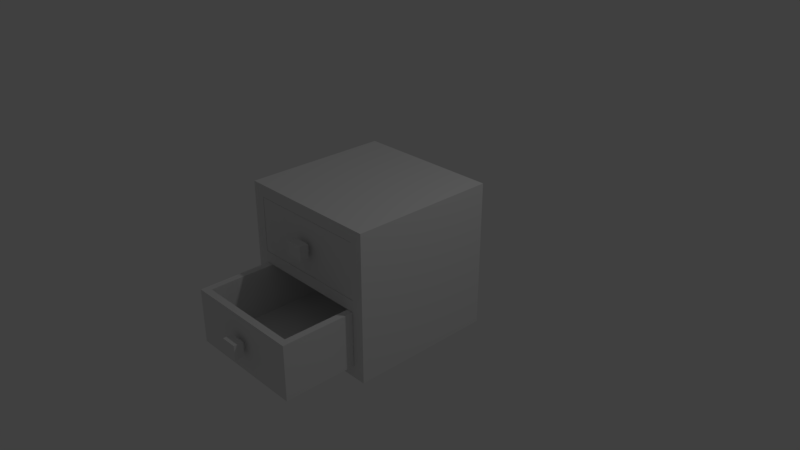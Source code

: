 # Source: kitchen_wooden_cabinet_3.blend  (saved by Blender 2.79.0; exported with 4.5.12 LTS)
import bpy
from mathutils import Matrix  # noqa: F401  (used for matrix-valued properties, if any)

bpy.ops.wm.read_factory_settings(use_empty=True)
scene = bpy.context.scene
scene.name = 'Scene'

# ---- collections
col_collection_1 = bpy.data.collections.new('Collection 1'); scene.collection.children.link(col_collection_1)

# ---- materials (node trees are filled in below, after node groups)
mat_material_001 = bpy.data.materials.new('Material.001')
mat_material_001.alpha_threshold = 0.0
mat_material_001.use_transparent_shadow = False
mat_material_001.roughness = 0.5
mat_material_001.line_color = (0.0, 0.0, 0.0, 1.0)
mat_material_002 = bpy.data.materials.new('Material.002')
mat_material_002.alpha_threshold = 0.0
mat_material_002.use_transparent_shadow = False
mat_material_002.roughness = 0.5
mat_material_002.line_color = (0.0, 0.0, 0.0, 1.0)
mat_material_000 = bpy.data.materials.new('Material.000')
mat_material_000.alpha_threshold = 0.0
mat_material_000.use_transparent_shadow = False
mat_material_000.roughness = 0.5
mat_material_000.line_color = (0.0, 0.0, 0.0, 1.0)

# ---- material node trees

# ---- world
world_world = bpy.data.worlds.new('World'); scene.world = world_world
world_world.color = (0.05088, 0.05088, 0.05088)
world_world.use_sun_shadow = False
world_world.sun_shadow_jitter_overblur = 0.0
world_world.cycles.sampling_method = 'MANUAL'

# ---- cameras
cam_camera = bpy.data.cameras.new('Camera')
cam_camera.clip_end = 100.0
cam_camera.lens = 35.0
cam_camera.sensor_width = 32.0
cam_camera.sensor_height = 18.0
cam_camera.ortho_scale = 7.314
cam_camera.dof.focus_distance = 0.0
cam_camera.dof.aperture_fstop = 128.0

# ---- lights
light_lamp = bpy.data.lights.new('Lamp', 'POINT')
light_lamp.transmission_factor = 0.0
light_lamp.cutoff_distance = 30.0
light_lamp.energy = 100.0
light_lamp.shadow_buffer_clip_start = 1.001
light_lamp.shadow_soft_size = 0.1
light_lamp.shadow_maximum_resolution = 0.006
light_lamp.use_absolute_resolution = True

# ---- meshes
me_cube_000 = bpy.data.meshes.new('Cube.000')
me_cube_000.from_pydata([(-1.0, -1.0, -1.0), (-1.0, 1.0, -1.0), (-1.0, -1.0, 1.0), (-1.0, 1.0, 1.0), (1.0, 1.0, -1.0), (1.0, -1.0, 1.0), (1.0, -1.0, -1.0), (1.0, 1.0, 1.0), (-0.9, -0.8343, -0.8343), (-0.9, 0.8343, -0.8343), (-0.9, -0.8343, 0.8343), (-0.9, 0.8343, 0.8343), (1.0, 0.8343, -0.8343), (1.0, -0.8343, 0.8343), (1.0, -0.8343, -0.8343), (1.0, 0.8343, 0.8343), (-0.9, -0.8337, -0.07848), (-0.9, -0.8337, 0.07848), (-0.9, 0.8337, -0.07848), (-0.9, 0.8337, 0.07848), (1.0, -0.8337, -0.07848), (1.0, -0.8337, 0.07848), (1.0, 0.8337, -0.07848), (1.0, 0.8337, 0.07848), (1.903, 0.7381, -0.7466), (1.903, -0.7381, -0.7466), (0.199, -0.7381, -0.7466), (0.199, 0.7381, -0.7466), (1.051, 0.7381, -0.7466), (0.199, 1.3e-07, -0.7466), (1.051, -0.7381, -0.7466), (1.903, -2.659e-07, -0.7466), (1.997, 0.8309, -0.08452), (1.997, -0.8309, -0.08452), (0.1043, -0.8309, -0.08452), (0.1043, 0.8309, -0.08452), (1.997, 0.8309, -0.8311), (1.997, -0.8309, -0.8311), (0.1043, -0.8309, -0.8311), (0.1043, 0.8309, -0.8311), (1.997, -4.917e-07, -0.08452), (1.051, 0.8309, -0.08452), (1.051, -0.8309, -0.08452), (0.1043, 1.026e-07, -0.08452), (1.051, 0.8309, -0.8311), (0.1043, 1.522e-07, -0.8311), (1.051, -0.8309, -0.8311), (1.997, -2.936e-07, -0.8311), (0.199, 0.7381, -0.08452), (0.199, 9.103e-08, -0.08452), (0.199, -0.7381, -0.08452), (1.051, -0.7381, -0.08452), (1.903, -0.7381, -0.08452), (1.051, 0.7381, -0.08452), (1.903, -4.219e-07, -0.08452), (1.903, 0.7381, -0.08452), (2.178, 0.1118, -0.3569), (2.178, 0.1118, -0.5581), (2.178, -0.1118, -0.3569), (2.178, -0.1118, -0.5581), (2.055, 0.1118, -0.3569), (2.055, 0.1118, -0.5581), (2.055, -0.1118, -0.3569), (2.055, -0.1118, -0.5581), (2.055, 0.05132, -0.4114), (2.055, 0.05132, -0.5037), (2.055, -0.05132, -0.4114), (2.055, -0.05132, -0.5037), (1.998, 0.05132, -0.4114), (1.998, 0.05132, -0.5037), (1.998, -0.05132, -0.4114), (1.998, -0.05132, -0.5037), (0.9027, 0.7381, 0.1668), (0.9027, -0.7381, 0.1668), (-0.801, -0.7381, 0.1668), (-0.801, 0.7381, 0.1668), (0.05082, 0.7381, 0.1668), (-0.801, 1.738e-07, 0.1668), (0.05082, -0.7381, 0.1668), (0.9027, -2.222e-07, 0.1668), (0.9973, 0.8309, 0.8289), (0.9973, -0.8309, 0.8289), (-0.8957, -0.8309, 0.8289), (-0.8957, 0.8309, 0.8289), (0.9973, 0.8309, 0.08229), (0.9973, -0.8309, 0.08229), (-0.8957, -0.8309, 0.08229), (-0.8957, 0.8309, 0.08229), (0.9973, -4.48e-07, 0.8289), (0.05082, 0.8309, 0.8289), (0.05082, -0.8309, 0.8289), (-0.8957, 1.464e-07, 0.8289), (0.05082, 0.8309, 0.08229), (-0.8957, 1.959e-07, 0.08229), (0.05082, -0.8309, 0.08229), (0.9973, -2.499e-07, 0.08229), (-0.801, 0.7381, 0.8289), (-0.801, 1.347e-07, 0.8289), (-0.801, -0.7381, 0.8289), (0.05082, -0.7381, 0.8289), (0.9027, -0.7381, 0.8289), (0.05082, 0.7381, 0.8289), (0.9027, -3.782e-07, 0.8289), (0.9027, 0.7381, 0.8289), (1.178, 0.1118, 0.5565), (1.178, 0.1118, 0.3553), (1.178, -0.1118, 0.5565), (1.178, -0.1118, 0.3553), (1.055, 0.1118, 0.5565), (1.055, 0.1118, 0.3553), (1.055, -0.1118, 0.5565), (1.055, -0.1118, 0.3553), (1.055, 0.05132, 0.5021), (1.055, 0.05132, 0.4097), (1.055, -0.05132, 0.5021), (1.055, -0.05132, 0.4097), (0.9976, 0.05132, 0.5021), (0.9976, 0.05132, 0.4097), (0.9976, -0.05132, 0.5021), (0.9976, -0.05132, 0.4097)], [], [(0, 2, 3, 1), (6, 5, 2, 0), (4, 6, 0, 1), (5, 7, 3, 2), (7, 4, 1, 3), (8, 10, 11, 9), (14, 13, 10, 8), (12, 14, 8, 9), (13, 15, 11, 10), (15, 12, 9, 11), (6, 4, 12, 14), (5, 6, 14, 13), (7, 5, 13, 15), (4, 7, 15, 12), (16, 17, 19, 18), (18, 19, 23, 22), (22, 23, 21, 20), (20, 21, 17, 16), (18, 22, 20, 16), (23, 19, 17, 21), (31, 25, 52, 54), (30, 26, 50, 51), (29, 27, 48, 49), (26, 29, 49, 50), (25, 30, 51, 52), (24, 31, 54, 55), (27, 24, 25, 26), (47, 40, 33, 37), (46, 42, 34, 38), (45, 43, 35, 39), (41, 44, 39, 35), (32, 36, 44, 41), (38, 34, 43, 45), (37, 33, 42, 46), (36, 32, 40, 47), (40, 54, 52, 51, 42, 33), (32, 41, 53, 55, 54, 40), (41, 35, 43, 49, 48, 53), (39, 38, 37, 36), (53, 28, 24, 55), (51, 50, 49, 43, 34, 42), (48, 27, 28, 53), (56, 57, 59, 58), (58, 59, 63, 62), (62, 63, 61, 60), (60, 61, 57, 56), (58, 62, 60, 56), (63, 59, 57, 61), (64, 65, 67, 66), (66, 67, 71, 70), (70, 71, 69, 68), (68, 69, 65, 64), (66, 70, 68, 64), (71, 67, 65, 69), (79, 73, 100, 102), (78, 74, 98, 99), (77, 75, 96, 97), (74, 77, 97, 98), (73, 78, 99, 100), (72, 79, 102, 103), (75, 72, 73, 74), (95, 88, 81, 85), (94, 90, 82, 86), (93, 91, 83, 87), (89, 92, 87, 83), (80, 84, 92, 89), (86, 82, 91, 93), (85, 81, 90, 94), (84, 80, 88, 95), (88, 102, 100, 99, 90, 81), (80, 89, 101, 103, 102, 88), (89, 83, 91, 97, 96, 101), (87, 86, 85, 84), (101, 76, 72, 103), (99, 98, 97, 91, 82, 90), (96, 75, 76, 101), (104, 105, 107, 106), (106, 107, 111, 110), (110, 111, 109, 108), (108, 109, 105, 104), (106, 110, 108, 104), (111, 107, 105, 109), (112, 113, 115, 114), (114, 115, 119, 118), (118, 119, 117, 116), (116, 117, 113, 112), (114, 118, 116, 112), (119, 115, 113, 117)])
me_cube_000.polygons.foreach_set('material_index', [0, 0, 0, 0, 0, 0, 0, 0, 0, 0, 0, 0, 0, 0, 0, 0, 0, 0, 0, 0, 1, 1, 1, 1, 1, 1, 1, 1, 1, 1, 1, 1, 1, 1, 1, 1, 1, 1, 1, 1, 1, 1, 1, 1, 1, 1, 1, 1, 1, 1, 1, 1, 1, 1, 1, 1, 1, 1, 1, 1, 1, 1, 1, 1, 1, 1, 1, 1, 1, 1, 1, 1, 1, 1, 1, 1, 1, 1, 1, 1, 1, 1, 1, 1, 1, 1, 1, 1])
_uv = me_cube_000.uv_layers.new(name='UVMap')
_uv.uv.foreach_set('vector', [0.2825, 0.6907, 0.2825, 0.559, 0.4141, 0.559, 0.4141, 0.6907, 0.5467, 0.2938, 0.5467, 0.4255, 0.4151, 0.4255, 0.4151, 0.2938, 0.5467, 0.5581, 0.4151, 0.5581, 0.4151, 0.4264, 0.5467, 0.4264, 0.2825, 0.4255, 0.2825, 0.2938, 0.4141, 0.2938, 0.4141, 0.4255, 0.4141, 0.4264, 0.4141, 0.5581, 0.2825, 0.5581, 0.2825, 0.4264, 0.6736, 0.4037, 0.6736, 0.2938, 0.7835, 0.2938, 0.7835, 0.4037, 0.6727, 0.4046, 0.6727, 0.5144, 0.5476, 0.5144, 0.5476, 0.4046, 0.5401, 0.559, 0.5401, 0.6688, 0.4151, 0.6688, 0.4151, 0.559, 0.6661, 0.559, 0.6661, 0.6688, 0.5411, 0.6688, 0.5411, 0.559, 0.6727, 0.2938, 0.6727, 0.4037, 0.5476, 0.4037, 0.5476, 0.2938, 0.5476, 0.5472, 0.6793, 0.5472, 0.6684, 0.5581, 0.5585, 0.5581, 0.885, 0.5363, 0.885, 0.4046, 0.8959, 0.4155, 0.8959, 0.5254, 0.6793, 0.5463, 0.5476, 0.5463, 0.5585, 0.5354, 0.6684, 0.5354, 0.8964, 0.6271, 0.8964, 0.7587, 0.8855, 0.7478, 0.8855, 0.638, 0.6802, 0.5463, 0.6802, 0.5359, 0.79, 0.5359, 0.79, 0.5463, 0.6802, 0.5575, 0.6802, 0.5472, 0.8053, 0.5472, 0.8053, 0.5575, 0.3922, 0.8965, 0.3922, 0.9068, 0.2825, 0.9068, 0.2825, 0.8965, 0.6727, 0.5241, 0.6727, 0.5345, 0.5476, 0.5345, 0.5476, 0.5241, 0.6671, 0.6841, 0.6671, 0.559, 0.7768, 0.559, 0.7768, 0.6841, 0.5401, 0.7795, 0.4151, 0.7795, 0.4151, 0.6698, 0.5401, 0.6698, 0.9033, 0.8611, 0.9033, 0.9097, 0.8597, 0.9097, 0.8597, 0.8611, 0.8588, 0.8611, 0.8588, 0.9172, 0.8152, 0.9172, 0.8152, 0.8611, 0.6043, 0.8934, 0.6529, 0.8934, 0.6529, 0.9369, 0.6043, 0.9369, 0.5411, 0.8927, 0.5896, 0.8927, 0.5896, 0.9363, 0.5411, 0.9363, 0.8785, 0.4602, 0.8785, 0.5163, 0.835, 0.5163, 0.835, 0.4602, 0.922, 0.8111, 0.922, 0.8597, 0.8784, 0.8597, 0.8784, 0.8111, 0.7708, 0.4046, 0.7708, 0.5168, 0.6736, 0.5168, 0.6736, 0.4046, 0.659, 0.8433, 0.659, 0.8925, 0.6043, 0.8925, 0.6043, 0.8433, 0.408, 0.8019, 0.408, 0.8511, 0.3457, 0.8511, 0.3457, 0.8019, 0.8841, 0.4593, 0.835, 0.4593, 0.835, 0.4046, 0.8841, 0.4046, 0.7651, 0.8111, 0.8143, 0.8111, 0.8143, 0.8734, 0.7651, 0.8734, 0.5274, 0.8428, 0.4783, 0.8428, 0.4783, 0.7804, 0.5274, 0.7804, 0.4783, 0.8928, 0.4783, 0.8437, 0.533, 0.8437, 0.533, 0.8928, 0.8775, 0.8111, 0.8775, 0.8602, 0.8152, 0.8602, 0.8152, 0.8111, 0.8834, 0.685, 0.8834, 0.7341, 0.8286, 0.7341, 0.8286, 0.685, 0.8208, 0.7471, 0.8146, 0.7463, 0.7661, 0.7471, 0.7651, 0.6911, 0.7659, 0.685, 0.8277, 0.6929, 0.834, 0.5287, 0.7717, 0.5287, 0.7717, 0.5226, 0.7797, 0.4671, 0.8278, 0.474, 0.834, 0.474, 0.4774, 0.8421, 0.4151, 0.8421, 0.4151, 0.7874, 0.4213, 0.7874, 0.4694, 0.7804, 0.4774, 0.836, 0.2825, 0.801, 0.2825, 0.6916, 0.4071, 0.6916, 0.4071, 0.801, 0.7844, 0.4006, 0.7844, 0.357, 0.8405, 0.357, 0.8405, 0.4006, 0.8401, 0.5651, 0.8321, 0.6206, 0.784, 0.6137, 0.7777, 0.6137, 0.7777, 0.559, 0.8401, 0.559, 0.2825, 0.8955, 0.2825, 0.852, 0.3386, 0.852, 0.3386, 0.8955, 0.2141, 0.2321, 0.2141, 0.2621, 0.1808, 0.2621, 0.1808, 0.2321, 0.1074, 0.1456, 0.07745, 0.1456, 0.07745, 0.1273, 0.1074, 0.1273, 0.11, 0.2621, 0.11, 0.2321, 0.1433, 0.2321, 0.1433, 0.2621, 0.06819, 0.2167, 0.06819, 0.1867, 0.08652, 0.1867, 0.08652, 0.2167, 0.07745, 0.1252, 0.07745, 0.1069, 0.1108, 0.1069, 0.1108, 0.1252, 0.2162, 0.2504, 0.2162, 0.2321, 0.2495, 0.2321, 0.2495, 0.2504, 0.5774, 0.5153, 0.5774, 0.5214, 0.5706, 0.5214, 0.5706, 0.5153, 0.2304, 0.09537, 0.2166, 0.09537, 0.2166, 0.0868, 0.2304, 0.0868, 0.07934, 0.1006, 0.07934, 0.0868, 0.09464, 0.0868, 0.09464, 0.1006, 0.2431, 0.1006, 0.2431, 0.0868, 0.2516, 0.0868, 0.2516, 0.1006, 0.1835, 0.09537, 0.1835, 0.0868, 0.1988, 0.0868, 0.1988, 0.09537, 0.1314, 0.09537, 0.1314, 0.0868, 0.1467, 0.0868, 0.1467, 0.09537, 0.8087, 0.8743, 0.8087, 0.9229, 0.7651, 0.9229, 0.7651, 0.8743, 0.8845, 0.6271, 0.8845, 0.6832, 0.841, 0.6832, 0.841, 0.6271, 0.6671, 0.8926, 0.7156, 0.8926, 0.7156, 0.9362, 0.6671, 0.9362, 0.4151, 0.893, 0.4636, 0.893, 0.4636, 0.9366, 0.4151, 0.9366, 0.8845, 0.559, 0.8845, 0.6151, 0.841, 0.6151, 0.841, 0.559, 0.885, 0.352, 0.885, 0.4006, 0.8414, 0.4006, 0.8414, 0.352, 0.7642, 0.685, 0.7642, 0.7972, 0.6671, 0.7972, 0.6671, 0.685, 0.5958, 0.8426, 0.5958, 0.8918, 0.5411, 0.8918, 0.5411, 0.8426, 0.3448, 0.8019, 0.3448, 0.8511, 0.2825, 0.8511, 0.2825, 0.8019, 0.8836, 0.3485, 0.8345, 0.3485, 0.8345, 0.2938, 0.8836, 0.2938, 0.7844, 0.2938, 0.8336, 0.2938, 0.8336, 0.3561, 0.7844, 0.3561, 0.6534, 0.8424, 0.6043, 0.8424, 0.6043, 0.7801, 0.6534, 0.7801, 0.8286, 0.8102, 0.8286, 0.761, 0.8834, 0.761, 0.8834, 0.8102, 0.7294, 0.7981, 0.7294, 0.8472, 0.6671, 0.8472, 0.6671, 0.7981, 0.4698, 0.843, 0.4698, 0.8921, 0.4151, 0.8921, 0.4151, 0.843, 0.8208, 0.8102, 0.8146, 0.8094, 0.7661, 0.8102, 0.7651, 0.7541, 0.7659, 0.748, 0.8277, 0.7559, 0.6034, 0.8417, 0.5411, 0.8417, 0.5411, 0.8356, 0.549, 0.7801, 0.5971, 0.787, 0.6034, 0.787, 0.834, 0.4662, 0.7717, 0.4662, 0.7717, 0.4115, 0.778, 0.4115, 0.8261, 0.4046, 0.834, 0.4601, 0.5411, 0.7792, 0.5411, 0.6698, 0.6657, 0.6698, 0.6657, 0.7792, 0.6671, 0.8917, 0.6671, 0.8481, 0.7231, 0.8481, 0.7231, 0.8917, 0.8401, 0.6276, 0.8321, 0.6832, 0.784, 0.6762, 0.7777, 0.6762, 0.7777, 0.6215, 0.8401, 0.6215, 0.3395, 0.8955, 0.3395, 0.852, 0.3955, 0.852, 0.3955, 0.8955, 0.09069, 0.1402, 0.09068, 0.1702, 0.05734, 0.1702, 0.05735, 0.1402, 0.2414, 0.1973, 0.2114, 0.1973, 0.2114, 0.1789, 0.2414, 0.1789, 0.1195, 0.2276, 0.1195, 0.1976, 0.1529, 0.1976, 0.1529, 0.2276, 0.159, 0.1802, 0.159, 0.1502, 0.1773, 0.1502, 0.1773, 0.1802, 0.06784, 0.2504, 0.06784, 0.2321, 0.1012, 0.2321, 0.1012, 0.2504, 0.1655, 0.2257, 0.1655, 0.2073, 0.1988, 0.2073, 0.1988, 0.2257, 0.5544, 0.5153, 0.5544, 0.5214, 0.5476, 0.5214, 0.5476, 0.5153, 0.2375, 0.1384, 0.2238, 0.1384, 0.2238, 0.1299, 0.2375, 0.1299, 0.1197, 0.1436, 0.1197, 0.1299, 0.135, 0.1299, 0.135, 0.1436, 0.2554, 0.1436, 0.2554, 0.1299, 0.264, 0.1299, 0.264, 0.1436, 0.1891, 0.1384, 0.1891, 0.1299, 0.2044, 0.1299, 0.2044, 0.1384, 0.1717, 0.1384, 0.1717, 0.1299, 0.187, 0.1299, 0.187, 0.1384])
me_cube_000.materials.append(mat_material_001)
me_cube_000.materials.append(mat_material_002)
me_cube_000.materials.append(mat_material_000)
me_cube_000.use_remesh_preserve_volume = False
me_cube_000.use_remesh_preserve_attributes = False
me_cube_000.use_mirror_vertex_groups = False
me_cube_000.update()

# ---- objects
ob_lamp = bpy.data.objects.new('Lamp', light_lamp)
ob_camera = bpy.data.objects.new('Camera', cam_camera)
ob_cube_000 = bpy.data.objects.new('Cube.000', me_cube_000)

# ---- transforms, parenting, visibility, modifiers, constraints
ob_lamp.location = (4.076, 1.005, 5.904)
ob_lamp.rotation_euler = (0.6503, 0.05522, 1.866)
ob_lamp.lock_rotations_4d = False
ob_lamp.empty_display_type = 'ARROWS'
ob_lamp.color = (0.0, 0.0, 0.0, 0.0)
ob_lamp.lineart.crease_threshold = 0.0
ob_camera.location = (7.481, -6.508, 5.344)
ob_camera.rotation_euler = (1.109, 0.0, 0.8149)
ob_camera.lock_rotations_4d = False
ob_camera.empty_display_type = 'ARROWS'
ob_camera.color = (0.0, 0.0, 0.0, 0.0)
ob_camera.display_type = 'WIRE'
ob_camera.lineart.crease_threshold = 0.0
ob_cube_000.location = (0.0, 0.00639, 0.00374)
ob_cube_000.rotation_euler = (0.0, 0.0, 4.712)
ob_cube_000.lock_rotations_4d = False
ob_cube_000.empty_display_type = 'ARROWS'
ob_cube_000.lineart.crease_threshold = 0.0

# ---- collection membership
col_collection_1.objects.link(ob_lamp)
col_collection_1.objects.link(ob_camera)
col_collection_1.objects.link(ob_cube_000)

# ---- scene / render settings (as saved in the file)
scene.camera = ob_camera
scene.frame_start = 1; scene.frame_end = 250; scene.frame_set(1)
scene.render.engine = 'BLENDER_EEVEE_NEXT'
scene.render.resolution_percentage = 50
scene.render.dither_intensity = 0.0
scene.cycles.use_denoising = False
scene.cycles.samples = 128
scene.cycles.sampling_pattern = 'TABULATED_SOBOL'
scene.cycles.use_adaptive_sampling = False
scene.cycles.use_light_tree = False
scene.cycles.blur_glossy = 0.0
scene.cycles.sample_clamp_indirect = 0.0
scene.view_settings.view_transform = 'Standard'
bpy.context.view_layer.update()
